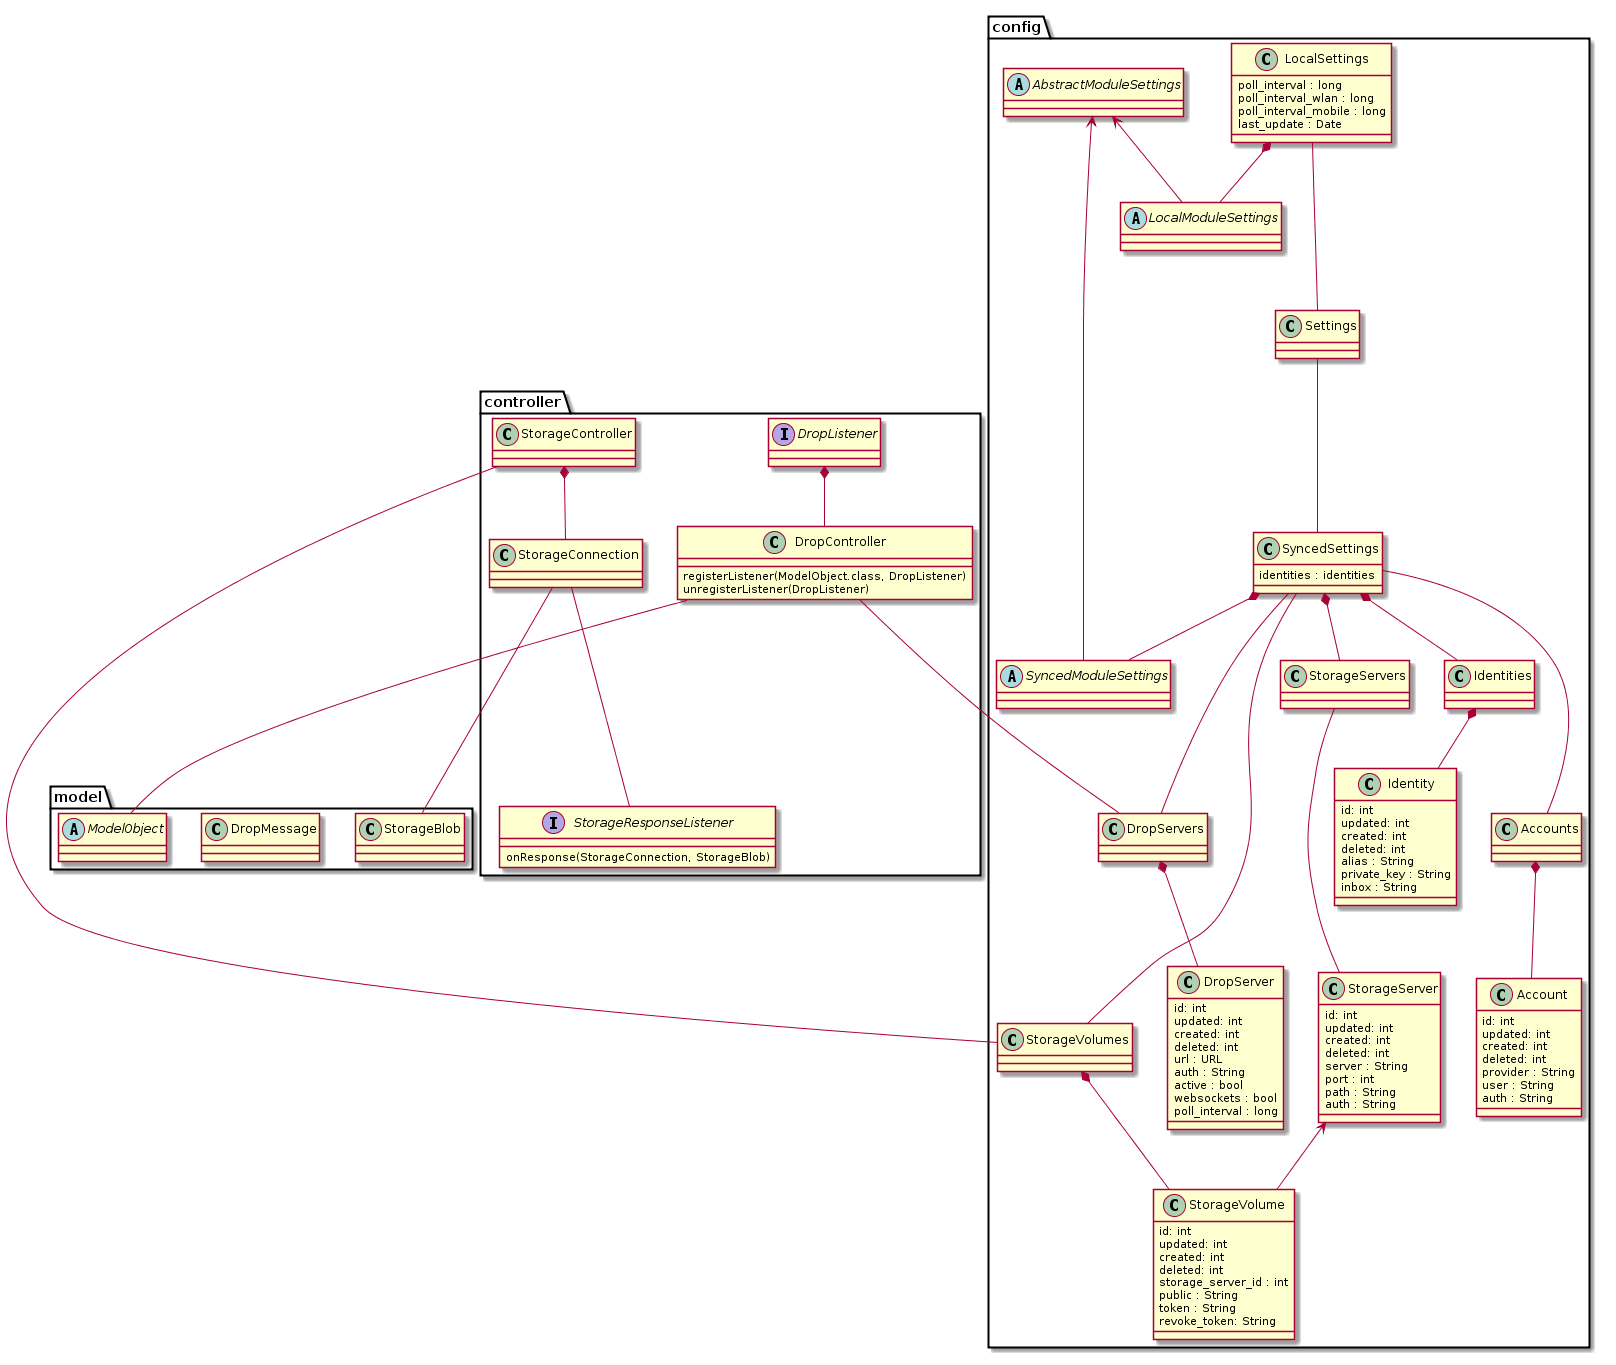

The diagram above was rendered by PlantUML. Its source (embedded in the PNG):
@startuml
package config {
	class Settings {

	}
	Settings --- SyncedSettings
	LocalSettings --- Settings
	abstract AbstractModuleSettings {

	}
	abstract LocalModuleSettings {

	}
	abstract SyncedModuleSettings {

	}

	class LocalSettings {
		poll_interval : long
		poll_interval_wlan : long
		poll_interval_mobile : long
		last_update : Date
	}
	class SyncedSettings {
		identities : identities
	}

	LocalSettings *-- LocalModuleSettings
	SyncedSettings *-- SyncedModuleSettings
	AbstractModuleSettings <-- LocalModuleSettings
	AbstractModuleSettings <-- SyncedModuleSettings

	class Account {
		id: int
		updated: int
		created: int
		deleted: int
		provider : String
		user : String
		auth : String
	}
	class Accounts {

	}
	Accounts *-- Account
	SyncedSettings --- Accounts

	class DropServer {
		id: int
		updated: int
		created: int
		deleted: int
		url : URL
		auth : String
		active : bool
		websockets : bool
		poll_interval : long
	}
	DropServers *-- DropServer
	SyncedSettings --- DropServers

	class StorageServer {
		id: int
		updated: int
		created: int
		deleted: int
		server : String
		port : int
		path : String
		auth : String
	}
	class StorageServers {

	}
	StorageServers --- StorageServer
	SyncedSettings *-- StorageServers

	class StorageVolume {
		id: int
		updated: int
		created: int
		deleted: int
		storage_server_id : int
		public : String
		token : String
		revoke_token: String
	}
	StorageServer <-- StorageVolume
	Class StorageVolumes {

	}
	StorageVolumes *-- StorageVolume
	SyncedSettings --- StorageVolumes

	class Identity {
		id: int
		updated: int
		created: int
		deleted: int
		alias : String
		private_key : String
		inbox : String
	}
	class Identities {

	}
	Identities *-- Identity
	SyncedSettings *-- Identities
}
package model {
	abstract ModelObject {

	}

	class DropMessage {

	}

	class StorageBlob {

	}
}
package controller {
	class DropController {
		registerListener(ModelObject.class, DropListener)
		unregisterListener(DropListener)
	}
	DropController --- DropServers
	DropController --- ModelObject
	interface DropListener {

	}
	DropListener *-- DropController
	StorageController --- StorageVolumes
	class StorageController {
		
	}
	class StorageConnection {

	}
	interface StorageResponseListener {
		onResponse(StorageConnection, StorageBlob)
	}
	StorageConnection --- StorageResponseListener
	StorageController *-- StorageConnection
	StorageBlob --- StorageConnection
}
@enduml